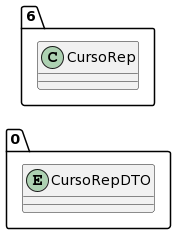

The diagram above was rendered by PlantUML. Its source (embedded in the PNG):
@startuml
allow_mixing
left to right direction
package "0"{
entity CursoRepDTO

}
package "6"{
class CursoRep
}
@enduml